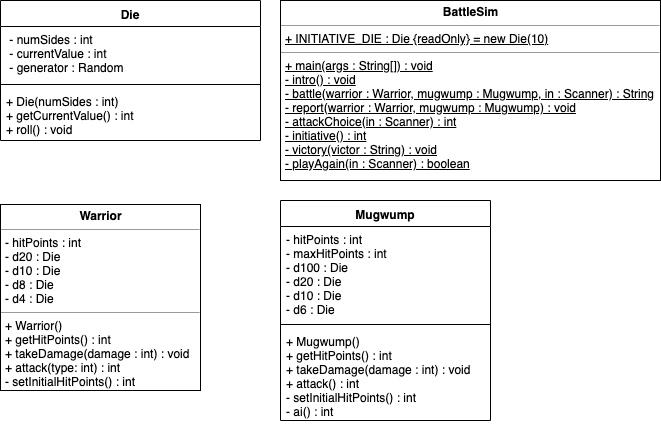

The diagram above was exported from draw.io. Its source (the exported page's mxGraphModel, read from the mxfile embedded in the PNG):
<mxGraphModel dx="1486" dy="879" grid="1" gridSize="10" guides="1" tooltips="1" connect="1" arrows="1" fold="1" page="1" pageScale="1" pageWidth="850" pageHeight="1100" background="#ffffff" math="0" shadow="0">
  <root>
    <mxCell id="0" />
    <mxCell id="1" parent="0" />
    <mxCell id="2" value="Die" style="swimlane;fontStyle=1;align=center;verticalAlign=top;childLayout=stackLayout;horizontal=1;startSize=26;horizontalStack=0;resizeParent=1;resizeParentMax=0;resizeLast=0;collapsible=1;marginBottom=0;swimlaneFillColor=#ffffff;" vertex="1" parent="1">
      <mxGeometry x="40" y="40" width="260" height="140" as="geometry">
        <mxRectangle x="40" y="40" width="50" height="26" as="alternateBounds" />
      </mxGeometry>
    </mxCell>
    <mxCell id="3" value=" - numSides : int&#10; - currentValue : int&#10; - generator : Random&#10;" style="text;strokeColor=none;fillColor=none;align=left;verticalAlign=top;spacingLeft=4;spacingRight=4;overflow=hidden;rotatable=0;points=[[0,0.5],[1,0.5]];portConstraint=eastwest;fontStyle=0" vertex="1" parent="2">
      <mxGeometry y="26" width="260" height="54" as="geometry" />
    </mxCell>
    <mxCell id="4" value="" style="line;strokeWidth=1;fillColor=none;align=left;verticalAlign=middle;spacingTop=-1;spacingLeft=3;spacingRight=3;rotatable=0;labelPosition=right;points=[];portConstraint=eastwest;" vertex="1" parent="2">
      <mxGeometry y="80" width="260" height="8" as="geometry" />
    </mxCell>
    <mxCell id="5" value="+ Die(numSides : int)&#10;+ getCurrentValue() : int&#10;+ roll() : void" style="text;strokeColor=none;fillColor=none;align=left;verticalAlign=top;spacingLeft=4;spacingRight=4;overflow=hidden;rotatable=0;points=[[0,0.5],[1,0.5]];portConstraint=eastwest;" vertex="1" parent="2">
      <mxGeometry y="88" width="260" height="52" as="geometry" />
    </mxCell>
    <mxCell id="6" value="Mugwump" style="swimlane;fontStyle=1;align=center;verticalAlign=top;childLayout=stackLayout;horizontal=1;startSize=26;horizontalStack=0;resizeParent=1;resizeParentMax=0;resizeLast=0;collapsible=1;marginBottom=0;swimlaneFillColor=#ffffff;" vertex="1" parent="1">
      <mxGeometry x="320" y="240" width="210" height="220" as="geometry" />
    </mxCell>
    <mxCell id="7" value="- hitPoints : int&#10;- maxHitPoints : int&#10;- d100 : Die&#10;- d20 : Die&#10;- d10 : Die&#10;- d6 : Die" style="text;strokeColor=none;fillColor=none;align=left;verticalAlign=top;spacingLeft=4;spacingRight=4;overflow=hidden;rotatable=0;points=[[0,0.5],[1,0.5]];portConstraint=eastwest;" vertex="1" parent="6">
      <mxGeometry y="26" width="210" height="94" as="geometry" />
    </mxCell>
    <mxCell id="8" value="" style="line;strokeWidth=1;fillColor=none;align=left;verticalAlign=middle;spacingTop=-1;spacingLeft=3;spacingRight=3;rotatable=0;labelPosition=right;points=[];portConstraint=eastwest;" vertex="1" parent="6">
      <mxGeometry y="120" width="210" height="8" as="geometry" />
    </mxCell>
    <mxCell id="9" value="+ Mugwump()&#10;+ getHitPoints() : int&#10;+ takeDamage(damage : int) : void&#10;+ attack() : int&#10;- setInitialHitPoints() : int&#10;- ai() : int" style="text;strokeColor=none;fillColor=none;align=left;verticalAlign=top;spacingLeft=4;spacingRight=4;overflow=hidden;rotatable=0;points=[[0,0.5],[1,0.5]];portConstraint=eastwest;" vertex="1" parent="6">
      <mxGeometry y="128" width="210" height="92" as="geometry" />
    </mxCell>
    <mxCell id="10" value="&lt;p style=&quot;margin: 0px ; margin-top: 4px ; text-align: center&quot;&gt;&lt;b&gt;BattleSim&lt;/b&gt;&lt;/p&gt;&lt;hr size=&quot;1&quot;&gt;&lt;p style=&quot;margin: 0px ; margin-left: 4px&quot;&gt;&lt;u&gt;+ INITIATIVE_DIE : Die {readOnly} = new Die(10)&lt;/u&gt;&lt;/p&gt;&lt;hr size=&quot;1&quot;&gt;&lt;p style=&quot;margin: 0px ; margin-left: 4px&quot;&gt;&lt;u&gt;+ main(args : String[]) : void&lt;/u&gt;&lt;/p&gt;&lt;p style=&quot;margin: 0px ; margin-left: 4px&quot;&gt;&lt;u&gt;- intro() : void&lt;/u&gt;&lt;/p&gt;&lt;p style=&quot;margin: 0px ; margin-left: 4px&quot;&gt;&lt;u&gt;- battle(warrior : Warrior, mugwump : Mugwump, in : Scanner) : String&lt;/u&gt;&lt;/p&gt;&lt;p style=&quot;margin: 0px ; margin-left: 4px&quot;&gt;&lt;u&gt;- report(warrior : Warrior, mugwump : Mugwump) : void&lt;/u&gt;&lt;/p&gt;&lt;p style=&quot;margin: 0px ; margin-left: 4px&quot;&gt;&lt;u&gt;- attackChoice(in : Scanner) : int&lt;/u&gt;&lt;/p&gt;&lt;p style=&quot;margin: 0px ; margin-left: 4px&quot;&gt;&lt;u&gt;- initiative() : int&lt;/u&gt;&lt;/p&gt;&lt;p style=&quot;margin: 0px ; margin-left: 4px&quot;&gt;&lt;u&gt;- victory(victor : String) : void&lt;/u&gt;&lt;/p&gt;&lt;p style=&quot;margin: 0px ; margin-left: 4px&quot;&gt;&lt;u&gt;- playAgain(in : Scanner) : boolean&lt;/u&gt;&lt;/p&gt;" style="verticalAlign=top;align=left;overflow=fill;fontSize=12;fontFamily=Helvetica;html=1;" vertex="1" parent="1">
      <mxGeometry x="320" y="40" width="380" height="180" as="geometry" />
    </mxCell>
    <mxCell id="11" value="&lt;p style=&quot;margin: 0px ; margin-top: 4px ; text-align: center&quot;&gt;&lt;b&gt;Warrior&lt;/b&gt;&lt;/p&gt;&lt;hr size=&quot;1&quot;&gt;&lt;p style=&quot;margin: 0px ; margin-left: 4px&quot;&gt;- hitPoints : int&lt;br style=&quot;padding: 0px ; margin: 0px&quot;&gt;- d20 : Die&lt;br style=&quot;padding: 0px ; margin: 0px&quot;&gt;- d10 : Die&lt;br style=&quot;padding: 0px ; margin: 0px&quot;&gt;- d8 : Die&lt;br style=&quot;padding: 0px ; margin: 0px&quot;&gt;- d4 : Die&lt;br&gt;&lt;/p&gt;&lt;hr size=&quot;1&quot;&gt;&lt;p style=&quot;margin: 0px ; margin-left: 4px&quot;&gt;+ Warrior()&lt;/p&gt;&lt;p style=&quot;margin: 0px ; margin-left: 4px&quot;&gt;+ getHitPoints() : int&lt;/p&gt;&lt;p style=&quot;margin: 0px ; margin-left: 4px&quot;&gt;+ takeDamage(damage : int) : void&lt;/p&gt;&lt;p style=&quot;margin: 0px ; margin-left: 4px&quot;&gt;+ attack(type: int) : int&lt;/p&gt;&lt;p style=&quot;margin: 0px ; margin-left: 4px&quot;&gt;- setInitialHitPoints() : int&lt;br&gt;&lt;/p&gt;" style="verticalAlign=top;align=left;overflow=fill;fontSize=12;fontFamily=Helvetica;html=1;" vertex="1" parent="1">
      <mxGeometry x="40" y="244" width="200" height="186" as="geometry" />
    </mxCell>
  </root>
</mxGraphModel>